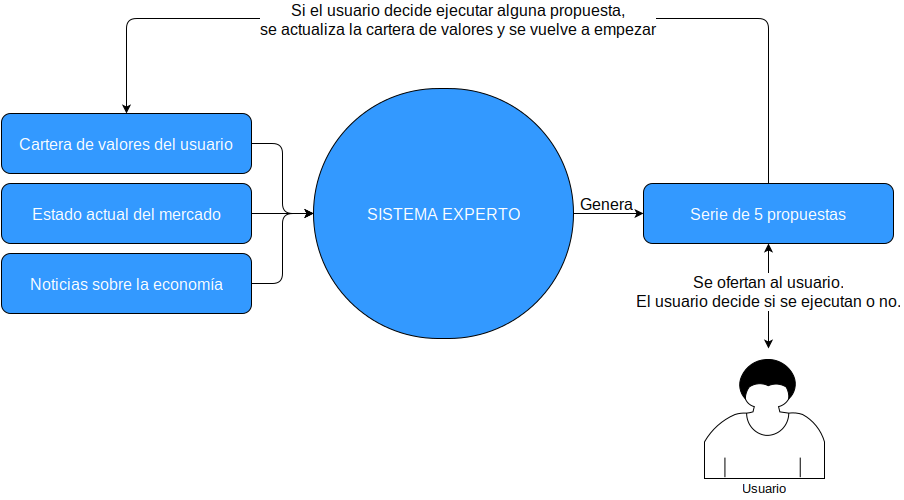

The diagram above was exported from draw.io. Its source (the exported page's mxGraphModel, read from the mxfile embedded in the PNG):
<mxGraphModel dx="2260" dy="810" grid="1" gridSize="10" guides="1" tooltips="1" connect="1" arrows="1" fold="1" page="1" pageScale="1" pageWidth="826" pageHeight="1169" background="#ffffff" math="0" shadow="0">
  <root>
    <mxCell id="0" />
    <mxCell id="1" parent="0" />
    <mxCell id="2" style="edgeStyle=orthogonalEdgeStyle;html=1;exitX=1;exitY=0.5;entryX=0;entryY=0.5;jettySize=auto;orthogonalLoop=1;" edge="1" source="5" target="15" parent="1">
      <mxGeometry x="440" y="375" as="geometry" />
    </mxCell>
    <mxCell id="3" value="Genera" style="text;html=1;resizable=0;points=[];align=center;verticalAlign=middle;labelBackgroundColor=none;fontSize=16;" vertex="1" connectable="0" parent="2">
      <mxGeometry x="0.2286" y="-4" relative="1" as="geometry">
        <mxPoint x="-10" y="-14" as="offset" />
      </mxGeometry>
    </mxCell>
    <mxCell id="4" value="Genera" style="text;html=1;resizable=0;points=[];align=center;verticalAlign=middle;labelBackgroundColor=none;fontSize=16;" vertex="1" connectable="0" parent="1">
      <mxGeometry x="473" y="365" as="geometry">
        <mxPoint x="-10" y="-14" as="offset" />
      </mxGeometry>
    </mxCell>
    <mxCell id="5" value="SISTEMA EXPERTO&lt;br&gt;" style="shape=ext;double=0;rounded=1;arcSize=50;glass=0;comic=0;shadow=0;fillColor=#3399FF;fontColor=#FFFFFF;perimeterSpacing=0;strokeWidth=1;fontSize=16;fontStyle=0;fontFamily=Helvetica;html=1;labelBorderColor=none;labelBackgroundColor=none;" vertex="1" parent="1">
      <mxGeometry x="180" y="250" width="260" height="250" as="geometry" />
    </mxCell>
    <mxCell id="6" style="edgeStyle=orthogonalEdgeStyle;html=1;exitX=1;exitY=0.5;entryX=0;entryY=0.5;jettySize=auto;orthogonalLoop=1;" edge="1" source="7" target="5" parent="1">
      <mxGeometry x="118" y="305" as="geometry" />
    </mxCell>
    <mxCell id="7" value="Cartera de valores del usuario&lt;br&gt;" style="rounded=1;fillColor=#3399FF;fontColor=#FFFFFF;fontSize=16;fontStyle=0;fontFamily=Helvetica;html=1;labelBorderColor=none;labelBackgroundColor=none;" vertex="1" parent="1">
      <mxGeometry x="-132" y="275" width="250" height="60" as="geometry" />
    </mxCell>
    <mxCell id="8" style="edgeStyle=orthogonalEdgeStyle;html=1;exitX=1;exitY=0.5;jettySize=auto;orthogonalLoop=1;" edge="1" source="9" parent="1">
      <mxGeometry x="118" y="375" as="geometry">
        <mxPoint x="180" y="375" as="targetPoint" />
      </mxGeometry>
    </mxCell>
    <mxCell id="9" value="Estado actual del mercado&lt;br&gt;" style="rounded=1;fillColor=#3399FF;fontColor=#FFFFFF;fontSize=16;fontStyle=0;fontFamily=Helvetica;html=1;labelBorderColor=none;labelBackgroundColor=none;" vertex="1" parent="1">
      <mxGeometry x="-132" y="345" width="250" height="60" as="geometry" />
    </mxCell>
    <mxCell id="10" style="edgeStyle=orthogonalEdgeStyle;html=1;exitX=1;exitY=0.5;entryX=0;entryY=0.5;jettySize=auto;orthogonalLoop=1;" edge="1" source="11" target="5" parent="1">
      <mxGeometry x="118" y="375" as="geometry" />
    </mxCell>
    <mxCell id="11" value="Noticias sobre la economía&lt;br&gt;" style="rounded=1;fillColor=#3399FF;fontColor=#FFFFFF;fontSize=16;fontStyle=0;fontFamily=Helvetica;html=1;labelBorderColor=none;labelBackgroundColor=none;" vertex="1" parent="1">
      <mxGeometry x="-132" y="415" width="250" height="60" as="geometry" />
    </mxCell>
    <mxCell id="12" style="edgeStyle=orthogonalEdgeStyle;html=1;exitX=0.5;exitY=0;entryX=0.5;entryY=0;jettySize=auto;orthogonalLoop=1;rounded=1;" edge="1" source="15" target="7" parent="1">
      <mxGeometry x="-7" y="180" as="geometry">
        <Array as="points">
          <mxPoint x="635" y="180" />
          <mxPoint x="-7" y="180" />
        </Array>
      </mxGeometry>
    </mxCell>
    <mxCell id="13" value="&lt;font style=&quot;font-size: 16px;&quot;&gt;Si el usuario decide ejecutar alguna propuesta,&lt;br&gt;se actualiza la cartera de valores&lt;/font&gt; y se vuelve a empezar&lt;br&gt;" style="text;html=1;resizable=0;points=[];align=center;verticalAlign=middle;labelBackgroundColor=#ffffff;fontSize=16;" vertex="1" connectable="0" parent="12">
      <mxGeometry x="-0.0063" y="-1" relative="1" as="geometry">
        <mxPoint x="-28" y="1" as="offset" />
      </mxGeometry>
    </mxCell>
    <mxCell id="14" value="&lt;font style=&quot;font-size: 16px;&quot;&gt;Si el usuario decide ejecutar alguna propuesta,&lt;br&gt;se actualiza la cartera de valores&lt;/font&gt; y se vuelve a empezar&lt;br&gt;" style="text;html=1;resizable=0;points=[];align=center;verticalAlign=middle;labelBackgroundColor=#ffffff;fontSize=16;" vertex="1" connectable="0" parent="1">
      <mxGeometry x="324" y="180" as="geometry">
        <mxPoint x="-28" y="1" as="offset" />
      </mxGeometry>
    </mxCell>
    <mxCell id="15" value="Serie de 5 propuestas&lt;br&gt;" style="rounded=1;fillColor=#3399FF;fontColor=#FFFFFF;fontSize=16;fontStyle=0;fontFamily=Helvetica;html=1;labelBorderColor=none;labelBackgroundColor=none;" vertex="1" parent="1">
      <mxGeometry x="510" y="345" width="250" height="60" as="geometry" />
    </mxCell>
    <mxCell id="16" value="" style="endArrow=classic;startArrow=classic;html=1;exitX=0.5;exitY=1;" edge="1" source="15" parent="1">
      <mxGeometry x="635" y="405" width="50" height="50" as="geometry">
        <mxPoint x="310" y="160" as="sourcePoint" />
        <mxPoint x="635" y="510" as="targetPoint" />
      </mxGeometry>
    </mxCell>
    <mxCell id="17" value="Se ofertan al usuario.&lt;br&gt;El usuario decide si se ejecutan o no.&lt;br&gt;" style="text;html=1;resizable=0;points=[];align=center;verticalAlign=middle;labelBackgroundColor=#ffffff;fontSize=16;" vertex="1" connectable="0" parent="16">
      <mxGeometry x="0.0556" y="3" relative="1" as="geometry">
        <mxPoint x="-3" y="-8" as="offset" />
      </mxGeometry>
    </mxCell>
    <mxCell id="18" value="Se ofertan al usuario.&lt;br&gt;El usuario decide si se ejecutan o no.&lt;br&gt;" style="text;html=1;resizable=0;points=[];align=center;verticalAlign=middle;labelBackgroundColor=#ffffff;fontSize=16;" vertex="1" connectable="0" parent="1">
      <mxGeometry x="635" y="452" as="geometry">
        <mxPoint x="-3" y="-8" as="offset" />
      </mxGeometry>
    </mxCell>
    <mxCell id="19" value="" style="shape=mxgraph.bpmn.user_task;html=1;" vertex="1" parent="1">
      <mxGeometry x="571" y="520" width="120" height="120" as="geometry" />
    </mxCell>
    <mxCell id="20" value="&lt;font style=&quot;font-size: 13px&quot;&gt;Usuario&lt;/font&gt;" style="text;html=1;resizable=0;points=[];autosize=1;align=left;verticalAlign=top;spacingTop=-4;" vertex="1" parent="1">
      <mxGeometry x="607" y="640" width="60" height="20" as="geometry" />
    </mxCell>
  </root>
</mxGraphModel>